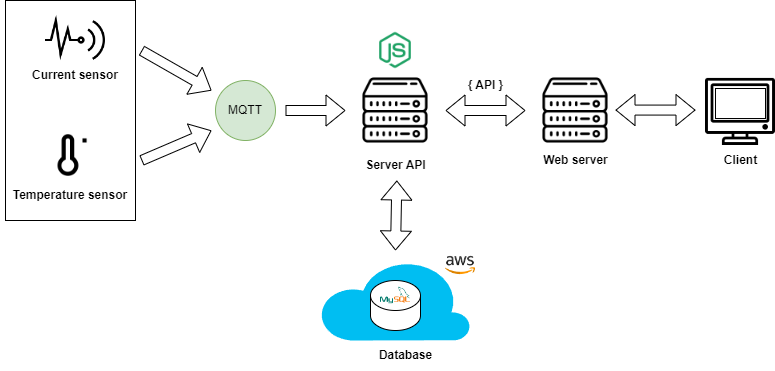

The diagram above was exported from draw.io. Its source (the exported page's mxGraphModel, read from the mxfile embedded in the PNG):
<mxGraphModel dx="1195" dy="650" grid="1" gridSize="10" guides="1" tooltips="1" connect="1" arrows="1" fold="1" page="1" pageScale="1" pageWidth="1169" pageHeight="827" math="0" shadow="0">
  <root>
    <mxCell id="0" />
    <mxCell id="1" parent="0" />
    <mxCell id="oid5N0KLDcLJ-zl2vWoH-15" value="" style="shape=image;verticalLabelPosition=bottom;labelBackgroundColor=default;verticalAlign=top;aspect=fixed;imageAspect=0;image=data:image/png,(base64 omitted: 3480 chars);" vertex="1" parent="1">
      <mxGeometry x="380" y="190" width="80" height="80" as="geometry" />
    </mxCell>
    <mxCell id="oid5N0KLDcLJ-zl2vWoH-13" value="" style="whiteSpace=wrap;html=1;" vertex="1" parent="1">
      <mxGeometry x="30" y="120" width="130" height="220" as="geometry" />
    </mxCell>
    <mxCell id="oid5N0KLDcLJ-zl2vWoH-3" value="" style="shape=image;verticalLabelPosition=bottom;labelBackgroundColor=default;verticalAlign=top;aspect=fixed;imageAspect=0;image=data:image/png,(base64 omitted: 3536 chars);" vertex="1" parent="1">
      <mxGeometry x="70" y="130" width="60" height="60" as="geometry" />
    </mxCell>
    <mxCell id="oid5N0KLDcLJ-zl2vWoH-5" value="" style="shape=image;html=1;verticalAlign=top;verticalLabelPosition=bottom;labelBackgroundColor=#ffffff;imageAspect=0;aspect=fixed;image=https://cdn1.iconfinder.com/data/icons/science-technology-outline-24-px/24/Digital_thermometer_medical_accessories_mercury_thermometer_temperature_thermometer-128.png" vertex="1" parent="1">
      <mxGeometry x="70" y="250" width="50" height="50" as="geometry" />
    </mxCell>
    <mxCell id="oid5N0KLDcLJ-zl2vWoH-6" value="&lt;b&gt;Current sensor&lt;/b&gt;" style="text;html=1;strokeColor=none;fillColor=none;align=center;verticalAlign=middle;whiteSpace=wrap;rounded=0;" vertex="1" parent="1">
      <mxGeometry x="45" y="180" width="110" height="30" as="geometry" />
    </mxCell>
    <mxCell id="oid5N0KLDcLJ-zl2vWoH-7" value="&lt;b&gt;Temperature sensor&lt;/b&gt;" style="text;html=1;strokeColor=none;fillColor=none;align=center;verticalAlign=middle;whiteSpace=wrap;rounded=0;" vertex="1" parent="1">
      <mxGeometry x="25" y="300" width="140" height="30" as="geometry" />
    </mxCell>
    <mxCell id="oid5N0KLDcLJ-zl2vWoH-8" value="MQTT" style="ellipse;whiteSpace=wrap;html=1;aspect=fixed;fillColor=#d5e8d4;strokeColor=#82b366;" vertex="1" parent="1">
      <mxGeometry x="240" y="200" width="60" height="60" as="geometry" />
    </mxCell>
    <mxCell id="oid5N0KLDcLJ-zl2vWoH-10" value="" style="shape=flexArrow;endArrow=classic;html=1;rounded=0;" edge="1" parent="1">
      <mxGeometry width="50" height="50" relative="1" as="geometry">
        <mxPoint x="166" y="170" as="sourcePoint" />
        <mxPoint x="236" y="210" as="targetPoint" />
      </mxGeometry>
    </mxCell>
    <mxCell id="oid5N0KLDcLJ-zl2vWoH-11" value="" style="shape=flexArrow;endArrow=classic;html=1;rounded=0;" edge="1" parent="1">
      <mxGeometry width="50" height="50" relative="1" as="geometry">
        <mxPoint x="166" y="280" as="sourcePoint" />
        <mxPoint x="236" y="250" as="targetPoint" />
      </mxGeometry>
    </mxCell>
    <mxCell id="oid5N0KLDcLJ-zl2vWoH-14" value="" style="shape=image;verticalLabelPosition=bottom;labelBackgroundColor=default;verticalAlign=top;aspect=fixed;imageAspect=0;image=data:image/png,(base64 omitted: 4128 chars);" vertex="1" parent="1">
      <mxGeometry x="400" y="150" width="40" height="40" as="geometry" />
    </mxCell>
    <mxCell id="oid5N0KLDcLJ-zl2vWoH-16" value="&lt;b&gt;Server API&lt;/b&gt;" style="text;html=1;align=center;verticalAlign=middle;resizable=0;points=[];autosize=1;strokeColor=none;fillColor=none;" vertex="1" parent="1">
      <mxGeometry x="380" y="270" width="80" height="30" as="geometry" />
    </mxCell>
    <mxCell id="oid5N0KLDcLJ-zl2vWoH-17" value="" style="shape=flexArrow;endArrow=classic;html=1;rounded=0;" edge="1" parent="1">
      <mxGeometry width="50" height="50" relative="1" as="geometry">
        <mxPoint x="310" y="230" as="sourcePoint" />
        <mxPoint x="370" y="230" as="targetPoint" />
      </mxGeometry>
    </mxCell>
    <mxCell id="oid5N0KLDcLJ-zl2vWoH-24" value="" style="group" vertex="1" connectable="0" parent="1">
      <mxGeometry x="395" y="400" width="105" height="60" as="geometry" />
    </mxCell>
    <mxCell id="oid5N0KLDcLJ-zl2vWoH-25" value="" style="verticalLabelPosition=bottom;html=1;verticalAlign=top;align=center;strokeColor=none;fillColor=#00BEF2;shape=mxgraph.azure.cloud;" vertex="1" parent="oid5N0KLDcLJ-zl2vWoH-24">
      <mxGeometry x="-51" y="-20.62" width="151" height="80.62" as="geometry" />
    </mxCell>
    <mxCell id="oid5N0KLDcLJ-zl2vWoH-21" value="" style="shape=cylinder3;whiteSpace=wrap;html=1;boundedLbl=1;backgroundOutline=1;size=15;" vertex="1" parent="oid5N0KLDcLJ-zl2vWoH-24">
      <mxGeometry width="50" height="50" as="geometry" />
    </mxCell>
    <mxCell id="oid5N0KLDcLJ-zl2vWoH-22" value="" style="shape=image;verticalLabelPosition=bottom;labelBackgroundColor=default;verticalAlign=top;aspect=fixed;imageAspect=0;image=data:image/png,(base64 omitted: 3616 chars);" vertex="1" parent="oid5N0KLDcLJ-zl2vWoH-24">
      <mxGeometry x="10" width="30" height="30" as="geometry" />
    </mxCell>
    <mxCell id="oid5N0KLDcLJ-zl2vWoH-26" value="" style="shape=image;verticalLabelPosition=bottom;labelBackgroundColor=default;verticalAlign=top;aspect=fixed;imageAspect=0;image=data:image/png,(base64 omitted: 5560 chars);" vertex="1" parent="oid5N0KLDcLJ-zl2vWoH-24">
      <mxGeometry x="75" y="-30" width="30" height="30" as="geometry" />
    </mxCell>
    <mxCell id="oid5N0KLDcLJ-zl2vWoH-28" value="&lt;b&gt;Database&lt;/b&gt;" style="text;html=1;align=center;verticalAlign=middle;resizable=0;points=[];autosize=1;strokeColor=none;fillColor=none;" vertex="1" parent="1">
      <mxGeometry x="390" y="460" width="80" height="30" as="geometry" />
    </mxCell>
    <mxCell id="oid5N0KLDcLJ-zl2vWoH-29" value="" style="shape=flexArrow;endArrow=classic;startArrow=classic;html=1;rounded=0;entryX=0.517;entryY=1;entryDx=0;entryDy=0;entryPerimeter=0;" edge="1" parent="1" target="oid5N0KLDcLJ-zl2vWoH-16">
      <mxGeometry width="100" height="100" relative="1" as="geometry">
        <mxPoint x="420" y="370" as="sourcePoint" />
        <mxPoint x="330" y="150" as="targetPoint" />
      </mxGeometry>
    </mxCell>
    <mxCell id="oid5N0KLDcLJ-zl2vWoH-30" value="" style="shape=image;verticalLabelPosition=bottom;labelBackgroundColor=default;verticalAlign=top;aspect=fixed;imageAspect=0;image=data:image/png,(base64 omitted: 3480 chars);" vertex="1" parent="1">
      <mxGeometry x="560" y="190" width="80" height="80" as="geometry" />
    </mxCell>
    <mxCell id="oid5N0KLDcLJ-zl2vWoH-31" value="&lt;b&gt;Web server&lt;/b&gt;" style="text;html=1;align=center;verticalAlign=middle;resizable=0;points=[];autosize=1;strokeColor=none;fillColor=none;" vertex="1" parent="1">
      <mxGeometry x="555" y="265" width="90" height="30" as="geometry" />
    </mxCell>
    <mxCell id="oid5N0KLDcLJ-zl2vWoH-33" value="" style="shape=image;verticalLabelPosition=bottom;labelBackgroundColor=default;verticalAlign=top;aspect=fixed;imageAspect=0;image=data:image/png,(base64 omitted: 1864 chars);" vertex="1" parent="1">
      <mxGeometry x="730" y="195" width="70" height="70" as="geometry" />
    </mxCell>
    <mxCell id="oid5N0KLDcLJ-zl2vWoH-34" value="" style="whiteSpace=wrap;html=1;" vertex="1" parent="1">
      <mxGeometry x="740" y="208" width="50" height="30" as="geometry" />
    </mxCell>
    <mxCell id="oid5N0KLDcLJ-zl2vWoH-36" value="" style="shape=flexArrow;endArrow=classic;startArrow=classic;html=1;rounded=0;" edge="1" parent="1">
      <mxGeometry width="100" height="100" relative="1" as="geometry">
        <mxPoint x="550" y="230" as="sourcePoint" />
        <mxPoint x="470" y="230" as="targetPoint" />
      </mxGeometry>
    </mxCell>
    <mxCell id="oid5N0KLDcLJ-zl2vWoH-37" value="" style="shape=flexArrow;endArrow=classic;startArrow=classic;html=1;rounded=0;" edge="1" parent="1">
      <mxGeometry width="100" height="100" relative="1" as="geometry">
        <mxPoint x="720" y="229.58" as="sourcePoint" />
        <mxPoint x="640" y="229.58" as="targetPoint" />
      </mxGeometry>
    </mxCell>
    <mxCell id="oid5N0KLDcLJ-zl2vWoH-38" value="&lt;b&gt;Client&lt;/b&gt;" style="text;html=1;align=center;verticalAlign=middle;resizable=0;points=[];autosize=1;strokeColor=none;fillColor=none;" vertex="1" parent="1">
      <mxGeometry x="735" y="265" width="60" height="30" as="geometry" />
    </mxCell>
    <mxCell id="oid5N0KLDcLJ-zl2vWoH-41" value="&lt;b&gt;{ API }&lt;/b&gt;" style="text;html=1;align=center;verticalAlign=middle;resizable=0;points=[];autosize=1;strokeColor=none;fillColor=none;" vertex="1" parent="1">
      <mxGeometry x="480" y="190" width="60" height="30" as="geometry" />
    </mxCell>
  </root>
</mxGraphModel>